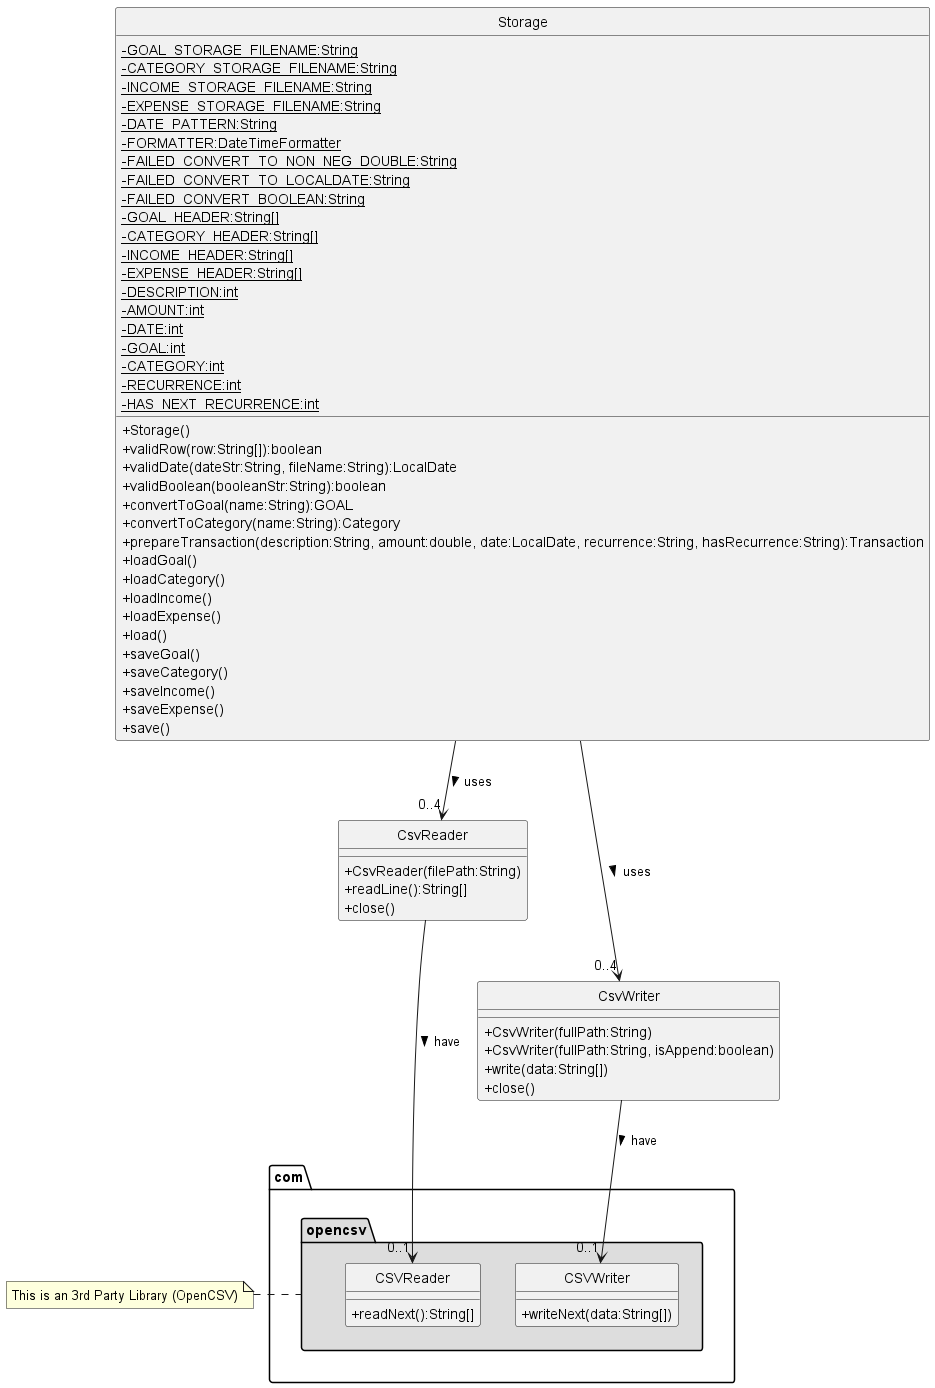

The diagram above was rendered by PlantUML. Its source (embedded in the PNG):
@startuml
hide circle
skinparam classAttributeIconSize 0
class Storage {
    - {static} GOAL_STORAGE_FILENAME:String
    - {static} CATEGORY_STORAGE_FILENAME:String
    - {static} INCOME_STORAGE_FILENAME:String
    - {static} EXPENSE_STORAGE_FILENAME:String
    - {static} DATE_PATTERN:String
    - {static} FORMATTER:DateTimeFormatter
    - {static} FAILED_CONVERT_TO_NON_NEG_DOUBLE:String
    - {static} FAILED_CONVERT_TO_LOCALDATE:String
    - {static} FAILED_CONVERT_BOOLEAN:String
    - {static} GOAL_HEADER:String[]
    - {static} CATEGORY_HEADER:String[]
    - {static} INCOME_HEADER:String[]
    - {static} EXPENSE_HEADER:String[]
    - {static} DESCRIPTION:int
    - {static} AMOUNT:int
    - {static} DATE:int
    - {static} GOAL:int
    - {static} CATEGORY:int
    - {static} RECURRENCE:int
    - {static} HAS_NEXT_RECURRENCE:int
    + Storage()
    + validRow(row:String[]):boolean
    + validDate(dateStr:String, fileName:String):LocalDate
    + validBoolean(booleanStr:String):boolean
    + convertToGoal(name:String):GOAL
    + convertToCategory(name:String):Category
    + prepareTransaction(description:String, amount:double, date:LocalDate, recurrence:String, hasRecurrence:String):Transaction
    + loadGoal()
    + loadCategory()
    + loadIncome()
    + loadExpense()
    + load()
    + saveGoal()
    + saveCategory()
    + saveIncome()
    + saveExpense()
    + save()
}

class CsvReader {
    + CsvReader(filePath:String)
    + readLine():String[]
    + close()
}

package "com.opencsv" #DDDDDD {
    class CSVReader {
        + readNext():String[]
    }
    class CSVWriter {
        + writeNext(data:String[])
    }
}

class CsvWriter {
    + CsvWriter(fullPath:String)
    + CsvWriter(fullPath:String, isAppend:boolean)
    + write(data:String[])
    + close()
}

CsvReader ---> "0..1" CSVReader : > have
CsvWriter --> "0..1" CSVWriter : > have

Storage --> "0..4" CsvReader : > uses
Storage --> "0..4" CsvWriter : > uses

note left of "com.opencsv"
    This is an 3rd Party Library (OpenCSV)
endnote
@enduml